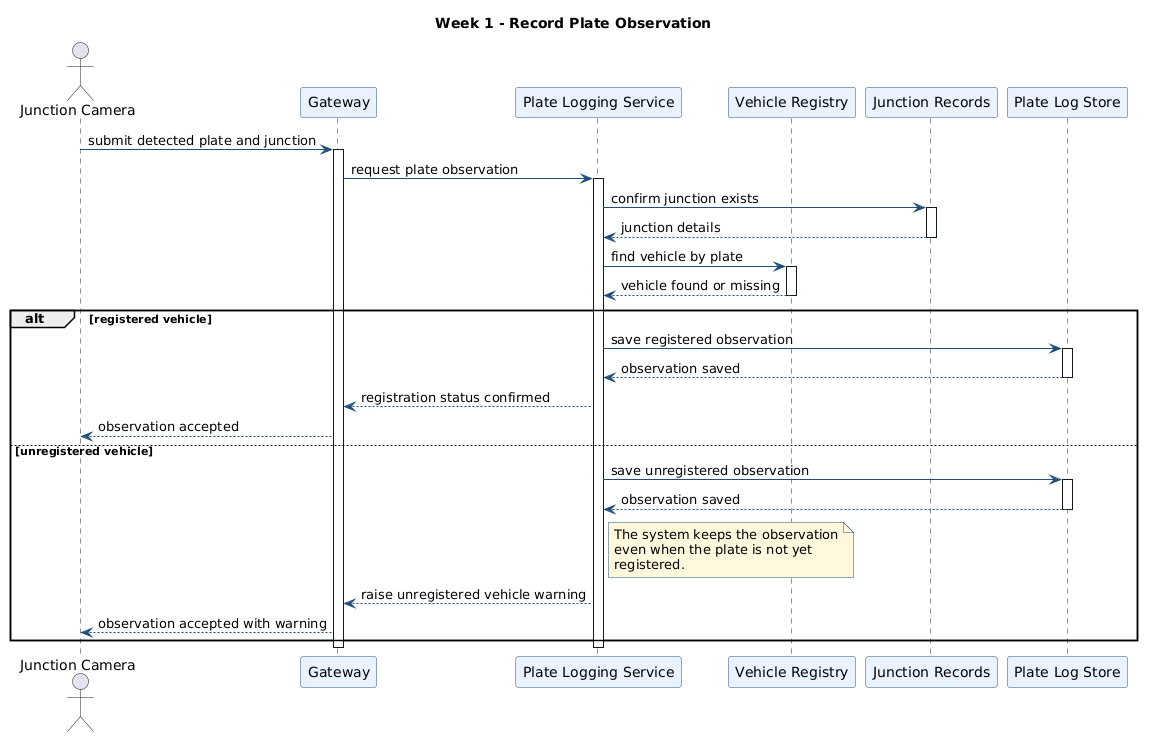

The diagram above was rendered by PlantUML. Its source (embedded in the PNG):
@startuml
title Week 1 - Record Plate Observation

skinparam sequenceParticipantBackgroundColor #EAF2FF
skinparam sequenceParticipantBorderColor #1F4E79
skinparam sequenceArrowColor #1F4E79
skinparam noteBackgroundColor #FFF8DC
skinparam noteBorderColor #1F4E79

actor "Junction Camera" as Camera
participant "Gateway" as Gateway
participant "Plate Logging Service" as Logging
participant "Vehicle Registry" as Registry
participant "Junction Records" as Junctions
participant "Plate Log Store" as Logs

Camera -> Gateway : submit detected plate and junction
activate Gateway
Gateway -> Logging : request plate observation
activate Logging
Logging -> Junctions : confirm junction exists
activate Junctions
Junctions --> Logging : junction details
deactivate Junctions
Logging -> Registry : find vehicle by plate
activate Registry
Registry --> Logging : vehicle found or missing
deactivate Registry

alt registered vehicle
  Logging -> Logs : save registered observation
  activate Logs
  Logs --> Logging : observation saved
  deactivate Logs
  Logging --> Gateway : registration status confirmed
  Gateway --> Camera : observation accepted
else unregistered vehicle
  Logging -> Logs : save unregistered observation
  activate Logs
  Logs --> Logging : observation saved
  deactivate Logs
  note right of Logging
    The system keeps the observation
    even when the plate is not yet
    registered.
  end note
  Logging --> Gateway : raise unregistered vehicle warning
  Gateway --> Camera : observation accepted with warning
end

deactivate Logging
deactivate Gateway
@enduml